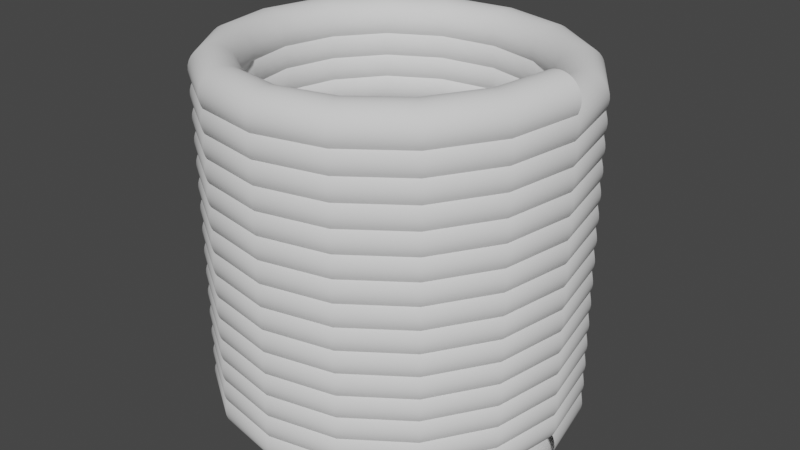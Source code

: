 # Source: coil.blend  (saved by Blender 3.5.10; exported with 4.5.12 LTS)
import bpy
from mathutils import Matrix  # noqa: F401  (used for matrix-valued properties, if any)

bpy.ops.wm.read_factory_settings(use_empty=True)
scene = bpy.context.scene
scene.name = 'Scene'

# ---- collections
col_collection = bpy.data.collections.new('Collection'); scene.collection.children.link(col_collection)

# ---- world
world_world = bpy.data.worlds.new('World'); scene.world = world_world
world_world.use_nodes = True; world_world.node_tree.nodes.clear()
_N = world_world.node_tree.nodes; _L = world_world.node_tree.links
n0 = _N.new('ShaderNodeOutputWorld'); n0.name = 'World Output'; n0.location = (300, 300)
n1 = _N.new('ShaderNodeBackground'); n1.name = 'Background'; n1.location = (10, 300)
n1.inputs[0].default_value = (0.05088, 0.05088, 0.05088, 1.0)
_L.new(n1.outputs[0], n0.inputs[0])
n0.is_active_output = True
world_world.color = (0.05088, 0.05088, 0.05088)
world_world.use_sun_shadow = False
world_world.sun_shadow_jitter_overblur = 0.0

# ---- meshes
me_circle = bpy.data.meshes.new('Circle')
me_circle.from_pydata([(7.25, 0.0, 1.0), (7.055, 0.0, 0.9808), (6.868, 0.0, 0.9239), (6.695, 0.0, 0.8315), (6.543, 0.0, 0.7071), (6.419, 0.0, 0.5556), (6.327, 0.0, 0.3827), (6.27, 0.0, 0.1951), (6.25, 1.49e-08, -1.49e-08), (6.27, 2.98e-08, -0.1951), (6.327, 2.98e-08, -0.3827), (6.419, 5.96e-08, -0.5556), (6.543, 5.96e-08, -0.7071), (6.695, 5.96e-08, -0.8315), (6.868, 5.96e-08, -0.9239), (7.055, 5.96e-08, -0.9808), (7.25, 0.0, -1.0), (7.446, 5.96e-08, -0.9808), (7.633, 5.96e-08, -0.9239), (7.806, 5.96e-08, -0.8315), (7.958, 5.96e-08, -0.7071), (8.082, 5.96e-08, -0.5556), (8.174, 2.98e-08, -0.3827), (8.231, 2.98e-08, -0.1951), (8.25, 1.49e-08, -1.49e-08), (8.231, 0.0, 0.1951), (8.174, 0.0, 0.3827), (8.082, 0.0, 0.5556), (7.958, 0.0, 0.7071), (7.806, 0.0, 0.8315), (7.633, 0.0, 0.9239), (7.446, 0.0, 0.9808)], [(1, 0), (2, 1), (3, 2), (4, 3), (5, 4), (6, 5), (7, 6), (8, 7), (9, 8), (10, 9), (11, 10), (12, 11), (13, 12), (14, 13), (15, 14), (16, 15), (17, 16), (18, 17), (19, 18), (20, 19), (21, 20), (22, 21), (23, 22), (24, 23), (25, 24), (26, 25), (27, 26), (28, 27), (29, 28), (30, 29), (31, 30), (0, 31)], [])
_uv = me_circle.uv_layers.new(name='UVMap')
_uv.uv.foreach_set('vector', [])
me_circle.update()

# ---- objects
ob_circle = bpy.data.objects.new('Circle', me_circle)

# ---- transforms, parenting, visibility, modifiers, constraints
ob_circle.location = (0.0, 0.0, 0.0)
ob_circle.scale = (0.1, 0.1, 0.1)
_m = ob_circle.modifiers.new('Screw', 'SCREW')
_m.iterations = 15
_m.screw_offset = 1.0

# ---- collection membership
col_collection.objects.link(ob_circle)

# ---- scene / render settings (as saved in the file)
scene.frame_start = 1; scene.frame_end = 250; scene.frame_set(1)
scene.render.engine = 'BLENDER_EEVEE_NEXT'
scene.cycles.sampling_pattern = 'TABULATED_SOBOL'
scene.view_settings.view_transform = 'Filmic'
bpy.context.view_layer.update()

# ---- added for rendering (the .blend has no active camera and no usable light): camera, sun
cam_auto = bpy.data.cameras.new('AutoCamera')
cam_auto.lens = 50.0
cam_auto.sensor_width = 36.0
cam_auto.clip_end = 1000.0
ob_auto_camera = bpy.data.objects.new('AutoCamera', cam_auto)
scene.collection.objects.link(ob_auto_camera)
ob_auto_camera.location = (2.67125, -3.2055, 2.887)
ob_auto_camera.rotation_euler = (1.09748, -7.21219e-08, 0.694738)
scene.camera = ob_auto_camera
light_auto_sun = bpy.data.lights.new('AutoSun', 'SUN')
light_auto_sun.energy = 3.0
light_auto_sun.angle = 0.0523599
ob_auto_sun = bpy.data.objects.new('AutoSun', light_auto_sun)
scene.collection.objects.link(ob_auto_sun)
ob_auto_sun.rotation_euler = (0.872665, 0.174533, 0.523599)
bpy.context.view_layer.update()
